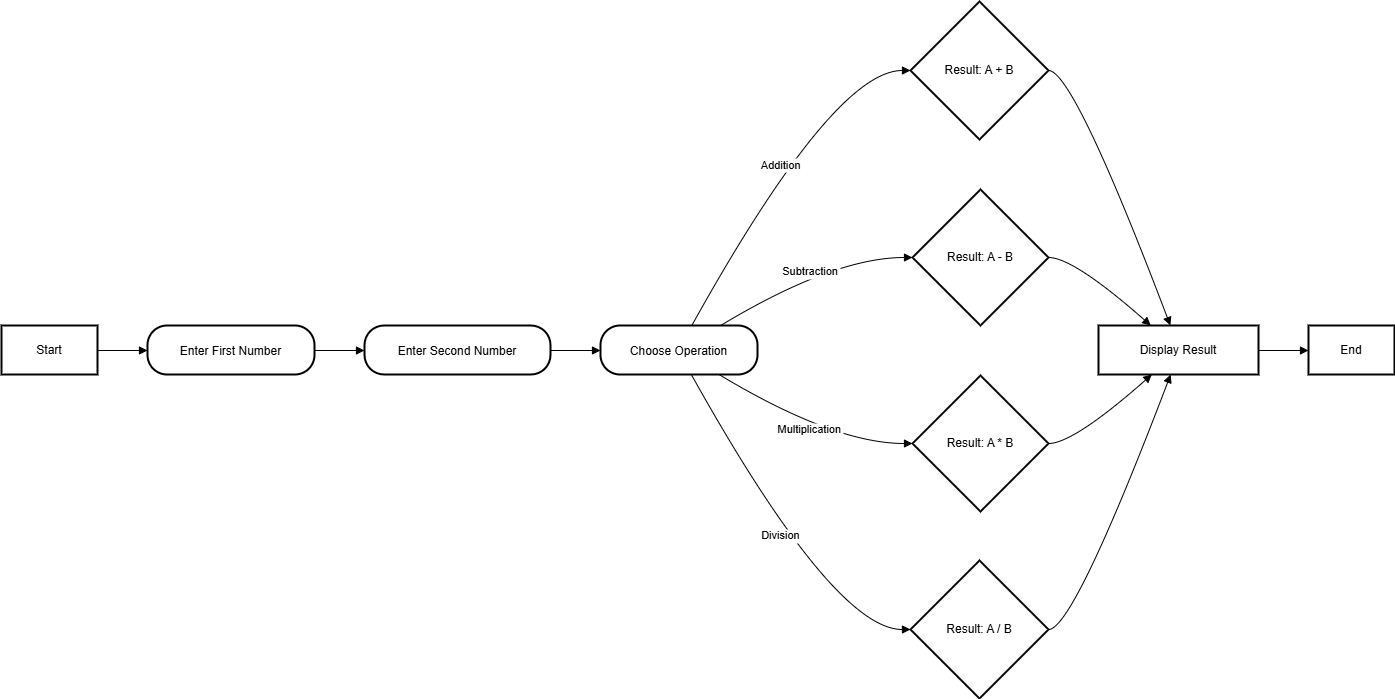

The diagram above was exported from draw.io. Its source (the exported page's mxGraphModel, read from the mxfile embedded in the PNG):
<mxGraphModel dx="872" dy="477" grid="1" gridSize="10" guides="1" tooltips="1" connect="1" arrows="1" fold="1" page="1" pageScale="1" pageWidth="850" pageHeight="1100" math="0" shadow="0">
  <root>
    <mxCell id="0" />
    <mxCell id="1" parent="0" />
    <mxCell id="2" value="Start" style="whiteSpace=wrap;strokeWidth=2;" parent="1" vertex="1">
      <mxGeometry x="8" y="332" width="96" height="49" as="geometry" />
    </mxCell>
    <mxCell id="3" value="Enter First Number" style="rounded=1;arcSize=40;strokeWidth=2" parent="1" vertex="1">
      <mxGeometry x="154" y="332" width="167" height="49" as="geometry" />
    </mxCell>
    <mxCell id="4" value="Enter Second Number" style="rounded=1;arcSize=40;strokeWidth=2" parent="1" vertex="1">
      <mxGeometry x="371" y="332" width="186" height="49" as="geometry" />
    </mxCell>
    <mxCell id="5" value="Choose Operation" style="rounded=1;arcSize=40;strokeWidth=2" parent="1" vertex="1">
      <mxGeometry x="607" y="332" width="157" height="49" as="geometry" />
    </mxCell>
    <mxCell id="6" value="Result: A + B" style="rhombus;strokeWidth=2;whiteSpace=wrap;" parent="1" vertex="1">
      <mxGeometry x="917" y="8" width="138" height="138" as="geometry" />
    </mxCell>
    <mxCell id="7" value="Result: A - B" style="rhombus;strokeWidth=2;whiteSpace=wrap;" parent="1" vertex="1">
      <mxGeometry x="919" y="196" width="136" height="136" as="geometry" />
    </mxCell>
    <mxCell id="8" value="Result: A * B" style="rhombus;strokeWidth=2;whiteSpace=wrap;" parent="1" vertex="1">
      <mxGeometry x="919" y="382" width="136" height="136" as="geometry" />
    </mxCell>
    <mxCell id="9" value="Result: A / B" style="rhombus;strokeWidth=2;whiteSpace=wrap;" parent="1" vertex="1">
      <mxGeometry x="917" y="567" width="138" height="138" as="geometry" />
    </mxCell>
    <mxCell id="10" value="Display Result" style="whiteSpace=wrap;strokeWidth=2;" parent="1" vertex="1">
      <mxGeometry x="1105" y="332" width="160" height="49" as="geometry" />
    </mxCell>
    <mxCell id="11" value="End" style="whiteSpace=wrap;strokeWidth=2;" parent="1" vertex="1">
      <mxGeometry x="1315" y="332" width="86" height="49" as="geometry" />
    </mxCell>
    <mxCell id="12" value="" style="curved=1;startArrow=none;endArrow=block;exitX=1;exitY=0.51;entryX=0;entryY=0.51;" parent="1" source="2" target="3" edge="1">
      <mxGeometry relative="1" as="geometry">
        <Array as="points" />
      </mxGeometry>
    </mxCell>
    <mxCell id="13" value="" style="curved=1;startArrow=none;endArrow=block;exitX=1;exitY=0.51;entryX=0;entryY=0.51;" parent="1" source="3" target="4" edge="1">
      <mxGeometry relative="1" as="geometry">
        <Array as="points" />
      </mxGeometry>
    </mxCell>
    <mxCell id="14" value="" style="curved=1;startArrow=none;endArrow=block;exitX=1;exitY=0.51;entryX=0;entryY=0.51;" parent="1" source="4" target="5" edge="1">
      <mxGeometry relative="1" as="geometry">
        <Array as="points" />
      </mxGeometry>
    </mxCell>
    <mxCell id="15" value="Addition" style="curved=1;startArrow=none;endArrow=block;exitX=0.58;exitY=0.01;entryX=0;entryY=0.5;" parent="1" source="5" target="6" edge="1">
      <mxGeometry relative="1" as="geometry">
        <Array as="points">
          <mxPoint x="840" y="77" />
        </Array>
      </mxGeometry>
    </mxCell>
    <mxCell id="16" value="Subtraction" style="curved=1;startArrow=none;endArrow=block;exitX=0.76;exitY=0.01;entryX=0;entryY=0.5;" parent="1" source="5" target="7" edge="1">
      <mxGeometry relative="1" as="geometry">
        <Array as="points">
          <mxPoint x="840" y="264" />
        </Array>
      </mxGeometry>
    </mxCell>
    <mxCell id="17" value="Multiplication" style="curved=1;startArrow=none;endArrow=block;exitX=0.76;exitY=1.01;entryX=0;entryY=0.5;" parent="1" source="5" target="8" edge="1">
      <mxGeometry relative="1" as="geometry">
        <Array as="points">
          <mxPoint x="840" y="450" />
        </Array>
      </mxGeometry>
    </mxCell>
    <mxCell id="18" value="Division" style="curved=1;startArrow=none;endArrow=block;exitX=0.58;exitY=1.01;entryX=0;entryY=0.5;" parent="1" source="5" target="9" edge="1">
      <mxGeometry relative="1" as="geometry">
        <Array as="points">
          <mxPoint x="840" y="636" />
        </Array>
      </mxGeometry>
    </mxCell>
    <mxCell id="19" value="" style="curved=1;startArrow=none;endArrow=block;exitX=1;exitY=0.5;entryX=0.45;entryY=0.01;" parent="1" source="6" target="10" edge="1">
      <mxGeometry relative="1" as="geometry">
        <Array as="points">
          <mxPoint x="1080" y="77" />
        </Array>
      </mxGeometry>
    </mxCell>
    <mxCell id="20" value="" style="curved=1;startArrow=none;endArrow=block;exitX=0.99;exitY=0.5;entryX=0.33;entryY=0.01;" parent="1" source="7" target="10" edge="1">
      <mxGeometry relative="1" as="geometry">
        <Array as="points">
          <mxPoint x="1080" y="264" />
        </Array>
      </mxGeometry>
    </mxCell>
    <mxCell id="21" value="" style="curved=1;startArrow=none;endArrow=block;exitX=0.99;exitY=0.5;entryX=0.33;entryY=1.01;" parent="1" source="8" target="10" edge="1">
      <mxGeometry relative="1" as="geometry">
        <Array as="points">
          <mxPoint x="1080" y="450" />
        </Array>
      </mxGeometry>
    </mxCell>
    <mxCell id="22" value="" style="curved=1;startArrow=none;endArrow=block;exitX=1;exitY=0.5;entryX=0.45;entryY=1.01;" parent="1" source="9" target="10" edge="1">
      <mxGeometry relative="1" as="geometry">
        <Array as="points">
          <mxPoint x="1080" y="636" />
        </Array>
      </mxGeometry>
    </mxCell>
    <mxCell id="23" value="" style="curved=1;startArrow=none;endArrow=block;exitX=1;exitY=0.51;entryX=0;entryY=0.51;" parent="1" source="10" target="11" edge="1">
      <mxGeometry relative="1" as="geometry">
        <Array as="points" />
      </mxGeometry>
    </mxCell>
  </root>
</mxGraphModel>